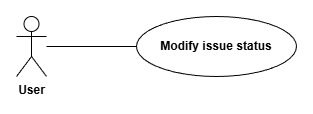

The diagram above was exported from draw.io. Its source (the exported page's mxGraphModel, read from the mxfile embedded in the PNG):
<mxGraphModel dx="1554" dy="962" grid="1" gridSize="10" guides="1" tooltips="1" connect="1" arrows="1" fold="1" page="1" pageScale="1" pageWidth="850" pageHeight="1100" math="0" shadow="0">
  <root>
    <mxCell id="0" />
    <mxCell id="1" parent="0" />
    <mxCell id="EraQBCnEg5OJP2FFVKOL-1" parent="1" style="shape=umlActor;verticalLabelPosition=bottom;verticalAlign=top;html=1;gradientColor=none;fontStyle=1;fillColor=none;" value="User" vertex="1">
      <mxGeometry height="60" width="30" x="120" y="180" as="geometry" />
    </mxCell>
    <mxCell id="n9lck1FF5Ir5FqAHoeaK-1" edge="1" parent="1" source="EraQBCnEg5OJP2FFVKOL-2" style="rounded=0;orthogonalLoop=1;jettySize=auto;html=1;endArrow=none;endFill=0;" target="EraQBCnEg5OJP2FFVKOL-1" value="">
      <mxGeometry relative="1" as="geometry" />
    </mxCell>
    <mxCell id="EraQBCnEg5OJP2FFVKOL-2" parent="1" style="ellipse;whiteSpace=wrap;html=1;fontStyle=1;fillColor=none;" value="Modify issue status" vertex="1">
      <mxGeometry height="60" width="160" x="240" y="180" as="geometry" />
    </mxCell>
  </root>
</mxGraphModel>